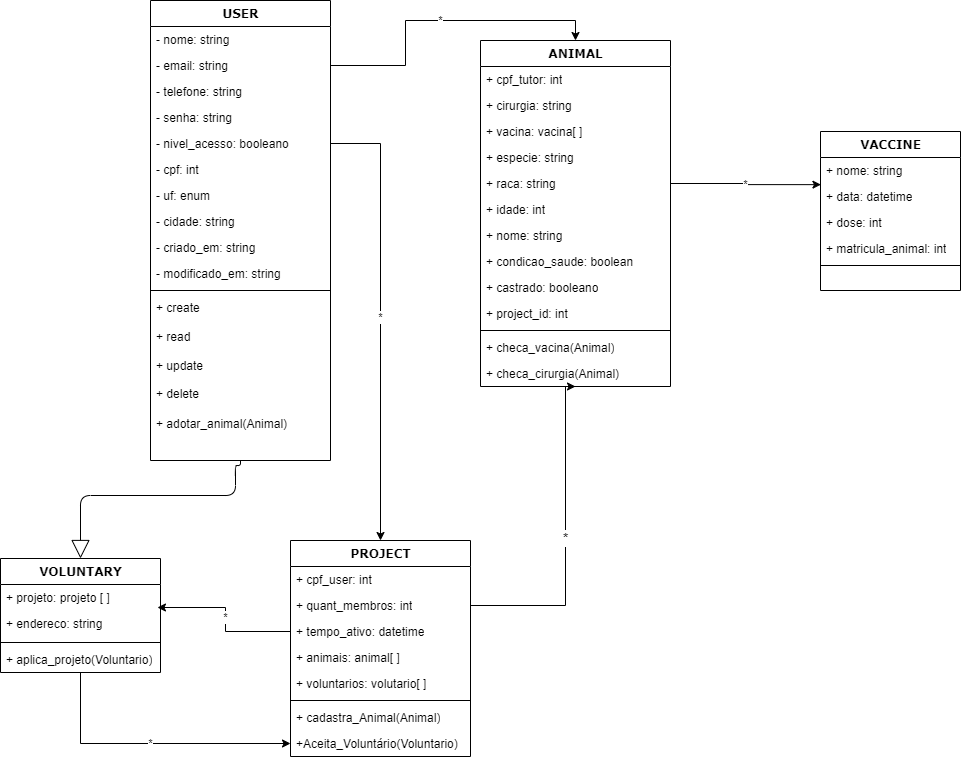

The diagram above was exported from draw.io. Its source (the exported page's mxGraphModel, read from the mxfile embedded in the PNG):
<mxGraphModel dx="868" dy="442" grid="1" gridSize="10" guides="1" tooltips="1" connect="1" arrows="1" fold="1" page="1" pageScale="1" pageWidth="1100" pageHeight="850" background="none" math="0" shadow="0">
  <root>
    <mxCell id="0" />
    <mxCell id="1" parent="0" />
    <mxCell id="78961159f06e98e8-30" value="USER" style="swimlane;html=1;fontStyle=1;align=center;verticalAlign=top;childLayout=stackLayout;horizontal=1;startSize=26;horizontalStack=0;resizeParent=1;resizeLast=0;collapsible=1;marginBottom=0;swimlaneFillColor=#ffffff;rounded=0;shadow=0;comic=0;labelBackgroundColor=none;strokeWidth=1;fillColor=none;fontFamily=Verdana;fontSize=12" parent="1" vertex="1">
      <mxGeometry x="430" y="30" width="180" height="460" as="geometry" />
    </mxCell>
    <mxCell id="78961159f06e98e8-31" value="&lt;div&gt;- nome: string&lt;/div&gt;&lt;div&gt;&lt;br&gt;&lt;/div&gt;" style="text;html=1;strokeColor=none;fillColor=none;align=left;verticalAlign=top;spacingLeft=4;spacingRight=4;whiteSpace=wrap;overflow=hidden;rotatable=0;points=[[0,0.5],[1,0.5]];portConstraint=eastwest;" parent="78961159f06e98e8-30" vertex="1">
      <mxGeometry y="26" width="180" height="26" as="geometry" />
    </mxCell>
    <mxCell id="78961159f06e98e8-32" value="- email: string" style="text;html=1;strokeColor=none;fillColor=none;align=left;verticalAlign=top;spacingLeft=4;spacingRight=4;whiteSpace=wrap;overflow=hidden;rotatable=0;points=[[0,0.5],[1,0.5]];portConstraint=eastwest;" parent="78961159f06e98e8-30" vertex="1">
      <mxGeometry y="52" width="180" height="26" as="geometry" />
    </mxCell>
    <mxCell id="78961159f06e98e8-33" value="- telefone: string" style="text;html=1;strokeColor=none;fillColor=none;align=left;verticalAlign=top;spacingLeft=4;spacingRight=4;whiteSpace=wrap;overflow=hidden;rotatable=0;points=[[0,0.5],[1,0.5]];portConstraint=eastwest;" parent="78961159f06e98e8-30" vertex="1">
      <mxGeometry y="78" width="180" height="26" as="geometry" />
    </mxCell>
    <mxCell id="78961159f06e98e8-34" value="- senha: string" style="text;html=1;strokeColor=none;fillColor=none;align=left;verticalAlign=top;spacingLeft=4;spacingRight=4;whiteSpace=wrap;overflow=hidden;rotatable=0;points=[[0,0.5],[1,0.5]];portConstraint=eastwest;" parent="78961159f06e98e8-30" vertex="1">
      <mxGeometry y="104" width="180" height="26" as="geometry" />
    </mxCell>
    <mxCell id="78961159f06e98e8-36" value="- nivel_acesso: booleano" style="text;html=1;strokeColor=none;fillColor=none;align=left;verticalAlign=top;spacingLeft=4;spacingRight=4;whiteSpace=wrap;overflow=hidden;rotatable=0;points=[[0,0.5],[1,0.5]];portConstraint=eastwest;" parent="78961159f06e98e8-30" vertex="1">
      <mxGeometry y="130" width="180" height="26" as="geometry" />
    </mxCell>
    <mxCell id="3E4wAJP7SWjR9emXEBjV-2" value="- cpf: int" style="text;html=1;strokeColor=none;fillColor=none;align=left;verticalAlign=top;spacingLeft=4;spacingRight=4;whiteSpace=wrap;overflow=hidden;rotatable=0;points=[[0,0.5],[1,0.5]];portConstraint=eastwest;" parent="78961159f06e98e8-30" vertex="1">
      <mxGeometry y="156" width="180" height="26" as="geometry" />
    </mxCell>
    <mxCell id="PI2IsEbK0ye6XkD4RWvU-29" value="- uf: enum" style="text;html=1;strokeColor=none;fillColor=none;align=left;verticalAlign=top;spacingLeft=4;spacingRight=4;whiteSpace=wrap;overflow=hidden;rotatable=0;points=[[0,0.5],[1,0.5]];portConstraint=eastwest;" parent="78961159f06e98e8-30" vertex="1">
      <mxGeometry y="182" width="180" height="26" as="geometry" />
    </mxCell>
    <mxCell id="PI2IsEbK0ye6XkD4RWvU-31" value="- cidade: string" style="text;html=1;strokeColor=none;fillColor=none;align=left;verticalAlign=top;spacingLeft=4;spacingRight=4;whiteSpace=wrap;overflow=hidden;rotatable=0;points=[[0,0.5],[1,0.5]];portConstraint=eastwest;" parent="78961159f06e98e8-30" vertex="1">
      <mxGeometry y="208" width="180" height="26" as="geometry" />
    </mxCell>
    <mxCell id="PI2IsEbK0ye6XkD4RWvU-30" value="- criado_em: string" style="text;html=1;strokeColor=none;fillColor=none;align=left;verticalAlign=top;spacingLeft=4;spacingRight=4;whiteSpace=wrap;overflow=hidden;rotatable=0;points=[[0,0.5],[1,0.5]];portConstraint=eastwest;" parent="78961159f06e98e8-30" vertex="1">
      <mxGeometry y="234" width="180" height="26" as="geometry" />
    </mxCell>
    <mxCell id="PI2IsEbK0ye6XkD4RWvU-32" value="- modificado_em: string" style="text;html=1;strokeColor=none;fillColor=none;align=left;verticalAlign=top;spacingLeft=4;spacingRight=4;whiteSpace=wrap;overflow=hidden;rotatable=0;points=[[0,0.5],[1,0.5]];portConstraint=eastwest;" parent="78961159f06e98e8-30" vertex="1">
      <mxGeometry y="260" width="180" height="26" as="geometry" />
    </mxCell>
    <mxCell id="78961159f06e98e8-38" value="" style="line;html=1;strokeWidth=1;fillColor=none;align=left;verticalAlign=middle;spacingTop=-1;spacingLeft=3;spacingRight=3;rotatable=0;labelPosition=right;points=[];portConstraint=eastwest;" parent="78961159f06e98e8-30" vertex="1">
      <mxGeometry y="286" width="180" height="8" as="geometry" />
    </mxCell>
    <mxCell id="78961159f06e98e8-39" value="+ create&lt;br&gt;&lt;br&gt;+ read&lt;br&gt;&lt;br&gt;+ update&lt;br&gt;&lt;br&gt;+ delete" style="text;html=1;strokeColor=none;fillColor=none;align=left;verticalAlign=top;spacingLeft=4;spacingRight=4;whiteSpace=wrap;overflow=hidden;rotatable=0;points=[[0,0.5],[1,0.5]];portConstraint=eastwest;" parent="78961159f06e98e8-30" vertex="1">
      <mxGeometry y="294" width="180" height="116" as="geometry" />
    </mxCell>
    <mxCell id="C7S_2rnUaooYqiDe9sBj-11" value="+ adotar_animal(Animal)" style="text;html=1;strokeColor=none;fillColor=none;align=left;verticalAlign=top;spacingLeft=4;spacingRight=4;whiteSpace=wrap;overflow=hidden;rotatable=0;points=[[0,0.5],[1,0.5]];portConstraint=eastwest;" parent="78961159f06e98e8-30" vertex="1">
      <mxGeometry y="410" width="180" height="50" as="geometry" />
    </mxCell>
    <mxCell id="78961159f06e98e8-43" value="PROJECT" style="swimlane;html=1;fontStyle=1;align=center;verticalAlign=top;childLayout=stackLayout;horizontal=1;startSize=26;horizontalStack=0;resizeParent=1;resizeLast=0;collapsible=1;marginBottom=0;swimlaneFillColor=#ffffff;rounded=0;shadow=0;comic=0;labelBackgroundColor=none;strokeWidth=1;fillColor=none;fontFamily=Verdana;fontSize=12" parent="1" vertex="1">
      <mxGeometry x="570" y="570" width="180" height="216" as="geometry" />
    </mxCell>
    <mxCell id="C7S_2rnUaooYqiDe9sBj-5" value="+ cpf_user: int" style="text;html=1;strokeColor=none;fillColor=none;align=left;verticalAlign=top;spacingLeft=4;spacingRight=4;whiteSpace=wrap;overflow=hidden;rotatable=0;points=[[0,0.5],[1,0.5]];portConstraint=eastwest;" parent="78961159f06e98e8-43" vertex="1">
      <mxGeometry y="26" width="180" height="26" as="geometry" />
    </mxCell>
    <mxCell id="78961159f06e98e8-45" value="+ quant_membros: int" style="text;html=1;strokeColor=none;fillColor=none;align=left;verticalAlign=top;spacingLeft=4;spacingRight=4;whiteSpace=wrap;overflow=hidden;rotatable=0;points=[[0,0.5],[1,0.5]];portConstraint=eastwest;" parent="78961159f06e98e8-43" vertex="1">
      <mxGeometry y="52" width="180" height="26" as="geometry" />
    </mxCell>
    <mxCell id="78961159f06e98e8-49" value="+ tempo_ativo: datetime&lt;br&gt;" style="text;html=1;strokeColor=none;fillColor=none;align=left;verticalAlign=top;spacingLeft=4;spacingRight=4;whiteSpace=wrap;overflow=hidden;rotatable=0;points=[[0,0.5],[1,0.5]];portConstraint=eastwest;" parent="78961159f06e98e8-43" vertex="1">
      <mxGeometry y="78" width="180" height="26" as="geometry" />
    </mxCell>
    <mxCell id="PI2IsEbK0ye6XkD4RWvU-33" value="+ animais: animal[ ]" style="text;html=1;strokeColor=none;fillColor=none;align=left;verticalAlign=top;spacingLeft=4;spacingRight=4;whiteSpace=wrap;overflow=hidden;rotatable=0;points=[[0,0.5],[1,0.5]];portConstraint=eastwest;" parent="78961159f06e98e8-43" vertex="1">
      <mxGeometry y="104" width="180" height="26" as="geometry" />
    </mxCell>
    <mxCell id="C7S_2rnUaooYqiDe9sBj-8" value="+ voluntarios: volutario[ ]" style="text;html=1;strokeColor=none;fillColor=none;align=left;verticalAlign=top;spacingLeft=4;spacingRight=4;whiteSpace=wrap;overflow=hidden;rotatable=0;points=[[0,0.5],[1,0.5]];portConstraint=eastwest;" parent="78961159f06e98e8-43" vertex="1">
      <mxGeometry y="130" width="180" height="26" as="geometry" />
    </mxCell>
    <mxCell id="78961159f06e98e8-51" value="" style="line;html=1;strokeWidth=1;fillColor=none;align=left;verticalAlign=middle;spacingTop=-1;spacingLeft=3;spacingRight=3;rotatable=0;labelPosition=right;points=[];portConstraint=eastwest;" parent="78961159f06e98e8-43" vertex="1">
      <mxGeometry y="156" width="180" height="8" as="geometry" />
    </mxCell>
    <mxCell id="78961159f06e98e8-52" value="+ cadastra_Animal(Animal)" style="text;html=1;strokeColor=none;fillColor=none;align=left;verticalAlign=top;spacingLeft=4;spacingRight=4;whiteSpace=wrap;overflow=hidden;rotatable=0;points=[[0,0.5],[1,0.5]];portConstraint=eastwest;" parent="78961159f06e98e8-43" vertex="1">
      <mxGeometry y="164" width="180" height="26" as="geometry" />
    </mxCell>
    <mxCell id="3E4wAJP7SWjR9emXEBjV-9" value="+Aceita_Voluntário(Voluntario)" style="text;html=1;strokeColor=none;fillColor=none;align=left;verticalAlign=top;spacingLeft=4;spacingRight=4;whiteSpace=wrap;overflow=hidden;rotatable=0;points=[[0,0.5],[1,0.5]];portConstraint=eastwest;" parent="78961159f06e98e8-43" vertex="1">
      <mxGeometry y="190" width="180" height="26" as="geometry" />
    </mxCell>
    <mxCell id="C7S_2rnUaooYqiDe9sBj-6" value="*" style="edgeStyle=orthogonalEdgeStyle;rounded=0;orthogonalLoop=1;jettySize=auto;html=1;entryX=0;entryY=0.5;entryDx=0;entryDy=0;" parent="1" source="78961159f06e98e8-108" target="3E4wAJP7SWjR9emXEBjV-9" edge="1">
      <mxGeometry relative="1" as="geometry" />
    </mxCell>
    <mxCell id="78961159f06e98e8-108" value="VOLUNTARY" style="swimlane;html=1;fontStyle=1;align=center;verticalAlign=top;childLayout=stackLayout;horizontal=1;startSize=26;horizontalStack=0;resizeParent=1;resizeLast=0;collapsible=1;marginBottom=0;swimlaneFillColor=#ffffff;rounded=0;shadow=0;comic=0;labelBackgroundColor=none;strokeWidth=1;fillColor=none;fontFamily=Verdana;fontSize=12" parent="1" vertex="1">
      <mxGeometry x="280" y="588" width="160" height="114" as="geometry" />
    </mxCell>
    <mxCell id="78961159f06e98e8-109" value="+ projeto: projeto [ ]" style="text;html=1;strokeColor=none;fillColor=none;align=left;verticalAlign=top;spacingLeft=4;spacingRight=4;whiteSpace=wrap;overflow=hidden;rotatable=0;points=[[0,0.5],[1,0.5]];portConstraint=eastwest;" parent="78961159f06e98e8-108" vertex="1">
      <mxGeometry y="26" width="160" height="26" as="geometry" />
    </mxCell>
    <mxCell id="PI2IsEbK0ye6XkD4RWvU-34" value="+ endereco: string" style="text;html=1;strokeColor=none;fillColor=none;align=left;verticalAlign=top;spacingLeft=4;spacingRight=4;whiteSpace=wrap;overflow=hidden;rotatable=0;points=[[0,0.5],[1,0.5]];portConstraint=eastwest;" parent="78961159f06e98e8-108" vertex="1">
      <mxGeometry y="52" width="160" height="28" as="geometry" />
    </mxCell>
    <mxCell id="78961159f06e98e8-116" value="" style="line;html=1;strokeWidth=1;fillColor=none;align=left;verticalAlign=middle;spacingTop=-1;spacingLeft=3;spacingRight=3;rotatable=0;labelPosition=right;points=[];portConstraint=eastwest;" parent="78961159f06e98e8-108" vertex="1">
      <mxGeometry y="80" width="160" height="8" as="geometry" />
    </mxCell>
    <mxCell id="78961159f06e98e8-117" value="+ aplica_projeto(Voluntario)" style="text;html=1;strokeColor=none;fillColor=none;align=left;verticalAlign=top;spacingLeft=4;spacingRight=4;whiteSpace=wrap;overflow=hidden;rotatable=0;points=[[0,0.5],[1,0.5]];portConstraint=eastwest;" parent="78961159f06e98e8-108" vertex="1">
      <mxGeometry y="88" width="160" height="26" as="geometry" />
    </mxCell>
    <mxCell id="PI2IsEbK0ye6XkD4RWvU-1" value="ANIMAL" style="swimlane;html=1;fontStyle=1;align=center;verticalAlign=top;childLayout=stackLayout;horizontal=1;startSize=26;horizontalStack=0;resizeParent=1;resizeLast=0;collapsible=1;marginBottom=0;swimlaneFillColor=#ffffff;rounded=0;shadow=0;comic=0;labelBackgroundColor=none;strokeWidth=1;fillColor=none;fontFamily=Verdana;fontSize=12" parent="1" vertex="1">
      <mxGeometry x="760" y="70" width="190" height="346" as="geometry" />
    </mxCell>
    <mxCell id="PI2IsEbK0ye6XkD4RWvU-11" value="+ cpf_tutor: int" style="text;html=1;strokeColor=none;fillColor=none;align=left;verticalAlign=top;spacingLeft=4;spacingRight=4;whiteSpace=wrap;overflow=hidden;rotatable=0;points=[[0,0.5],[1,0.5]];portConstraint=eastwest;" parent="PI2IsEbK0ye6XkD4RWvU-1" vertex="1">
      <mxGeometry y="26" width="190" height="26" as="geometry" />
    </mxCell>
    <mxCell id="PI2IsEbK0ye6XkD4RWvU-13" value="+ cirurgia: string" style="text;html=1;strokeColor=none;fillColor=none;align=left;verticalAlign=top;spacingLeft=4;spacingRight=4;whiteSpace=wrap;overflow=hidden;rotatable=0;points=[[0,0.5],[1,0.5]];portConstraint=eastwest;" parent="PI2IsEbK0ye6XkD4RWvU-1" vertex="1">
      <mxGeometry y="52" width="190" height="26" as="geometry" />
    </mxCell>
    <mxCell id="PI2IsEbK0ye6XkD4RWvU-14" value="+ vacina: vacina[ ]" style="text;html=1;strokeColor=none;fillColor=none;align=left;verticalAlign=top;spacingLeft=4;spacingRight=4;whiteSpace=wrap;overflow=hidden;rotatable=0;points=[[0,0.5],[1,0.5]];portConstraint=eastwest;" parent="PI2IsEbK0ye6XkD4RWvU-1" vertex="1">
      <mxGeometry y="78" width="190" height="26" as="geometry" />
    </mxCell>
    <mxCell id="PI2IsEbK0ye6XkD4RWvU-2" value="+ especie: string" style="text;html=1;strokeColor=none;fillColor=none;align=left;verticalAlign=top;spacingLeft=4;spacingRight=4;whiteSpace=wrap;overflow=hidden;rotatable=0;points=[[0,0.5],[1,0.5]];portConstraint=eastwest;" parent="PI2IsEbK0ye6XkD4RWvU-1" vertex="1">
      <mxGeometry y="104" width="190" height="26" as="geometry" />
    </mxCell>
    <mxCell id="PI2IsEbK0ye6XkD4RWvU-3" value="+ raca: string" style="text;html=1;strokeColor=none;fillColor=none;align=left;verticalAlign=top;spacingLeft=4;spacingRight=4;whiteSpace=wrap;overflow=hidden;rotatable=0;points=[[0,0.5],[1,0.5]];portConstraint=eastwest;" parent="PI2IsEbK0ye6XkD4RWvU-1" vertex="1">
      <mxGeometry y="130" width="190" height="26" as="geometry" />
    </mxCell>
    <mxCell id="PI2IsEbK0ye6XkD4RWvU-4" value="+ idade: int" style="text;html=1;strokeColor=none;fillColor=none;align=left;verticalAlign=top;spacingLeft=4;spacingRight=4;whiteSpace=wrap;overflow=hidden;rotatable=0;points=[[0,0.5],[1,0.5]];portConstraint=eastwest;" parent="PI2IsEbK0ye6XkD4RWvU-1" vertex="1">
      <mxGeometry y="156" width="190" height="26" as="geometry" />
    </mxCell>
    <mxCell id="PI2IsEbK0ye6XkD4RWvU-8" value="+ nome: string" style="text;html=1;strokeColor=none;fillColor=none;align=left;verticalAlign=top;spacingLeft=4;spacingRight=4;whiteSpace=wrap;overflow=hidden;rotatable=0;points=[[0,0.5],[1,0.5]];portConstraint=eastwest;" parent="PI2IsEbK0ye6XkD4RWvU-1" vertex="1">
      <mxGeometry y="182" width="190" height="26" as="geometry" />
    </mxCell>
    <mxCell id="PI2IsEbK0ye6XkD4RWvU-9" value="+ condicao_saude: boolean" style="text;html=1;strokeColor=none;fillColor=none;align=left;verticalAlign=top;spacingLeft=4;spacingRight=4;whiteSpace=wrap;overflow=hidden;rotatable=0;points=[[0,0.5],[1,0.5]];portConstraint=eastwest;" parent="PI2IsEbK0ye6XkD4RWvU-1" vertex="1">
      <mxGeometry y="208" width="190" height="26" as="geometry" />
    </mxCell>
    <mxCell id="PI2IsEbK0ye6XkD4RWvU-10" value="+ castrado: booleano" style="text;html=1;strokeColor=none;fillColor=none;align=left;verticalAlign=top;spacingLeft=4;spacingRight=4;whiteSpace=wrap;overflow=hidden;rotatable=0;points=[[0,0.5],[1,0.5]];portConstraint=eastwest;" parent="PI2IsEbK0ye6XkD4RWvU-1" vertex="1">
      <mxGeometry y="234" width="190" height="26" as="geometry" />
    </mxCell>
    <mxCell id="C7S_2rnUaooYqiDe9sBj-4" value="+ project_id: int" style="text;html=1;strokeColor=none;fillColor=none;align=left;verticalAlign=top;spacingLeft=4;spacingRight=4;whiteSpace=wrap;overflow=hidden;rotatable=0;points=[[0,0.5],[1,0.5]];portConstraint=eastwest;" parent="PI2IsEbK0ye6XkD4RWvU-1" vertex="1">
      <mxGeometry y="260" width="190" height="26" as="geometry" />
    </mxCell>
    <mxCell id="PI2IsEbK0ye6XkD4RWvU-5" value="" style="line;html=1;strokeWidth=1;fillColor=none;align=left;verticalAlign=middle;spacingTop=-1;spacingLeft=3;spacingRight=3;rotatable=0;labelPosition=right;points=[];portConstraint=eastwest;" parent="PI2IsEbK0ye6XkD4RWvU-1" vertex="1">
      <mxGeometry y="286" width="190" height="8" as="geometry" />
    </mxCell>
    <mxCell id="PI2IsEbK0ye6XkD4RWvU-6" value="+ checa_vacina(Animal)" style="text;html=1;strokeColor=none;fillColor=none;align=left;verticalAlign=top;spacingLeft=4;spacingRight=4;whiteSpace=wrap;overflow=hidden;rotatable=0;points=[[0,0.5],[1,0.5]];portConstraint=eastwest;" parent="PI2IsEbK0ye6XkD4RWvU-1" vertex="1">
      <mxGeometry y="294" width="190" height="26" as="geometry" />
    </mxCell>
    <mxCell id="PI2IsEbK0ye6XkD4RWvU-7" value="+ checa_cirurgia(Animal)" style="text;html=1;strokeColor=none;fillColor=none;align=left;verticalAlign=top;spacingLeft=4;spacingRight=4;whiteSpace=wrap;overflow=hidden;rotatable=0;points=[[0,0.5],[1,0.5]];portConstraint=eastwest;" parent="PI2IsEbK0ye6XkD4RWvU-1" vertex="1">
      <mxGeometry y="320" width="190" height="26" as="geometry" />
    </mxCell>
    <mxCell id="PI2IsEbK0ye6XkD4RWvU-12" value="&lt;font style=&quot;font-size: 14px;&quot;&gt;*&lt;/font&gt;" style="edgeStyle=orthogonalEdgeStyle;rounded=0;orthogonalLoop=1;jettySize=auto;html=1;exitX=1;exitY=0.5;exitDx=0;exitDy=0;entryX=0.5;entryY=1;entryDx=0;entryDy=0;fontStyle=0" parent="1" source="78961159f06e98e8-45" target="PI2IsEbK0ye6XkD4RWvU-1" edge="1">
      <mxGeometry relative="1" as="geometry">
        <mxPoint x="989.9999999999998" y="586" as="sourcePoint" />
        <mxPoint x="869.9999999999998" y="560" as="targetPoint" />
        <Array as="points">
          <mxPoint x="845" y="635" />
        </Array>
      </mxGeometry>
    </mxCell>
    <mxCell id="PI2IsEbK0ye6XkD4RWvU-15" value="VACCINE" style="swimlane;html=1;fontStyle=1;align=center;verticalAlign=top;childLayout=stackLayout;horizontal=1;startSize=26;horizontalStack=0;resizeParent=1;resizeLast=0;collapsible=1;marginBottom=0;swimlaneFillColor=#ffffff;rounded=0;shadow=0;comic=0;labelBackgroundColor=none;strokeWidth=1;fillColor=none;fontFamily=Verdana;fontSize=12" parent="1" vertex="1">
      <mxGeometry x="1100" y="161" width="140" height="159" as="geometry" />
    </mxCell>
    <mxCell id="PI2IsEbK0ye6XkD4RWvU-16" value="+ nome: string" style="text;html=1;strokeColor=none;fillColor=none;align=left;verticalAlign=top;spacingLeft=4;spacingRight=4;whiteSpace=wrap;overflow=hidden;rotatable=0;points=[[0,0.5],[1,0.5]];portConstraint=eastwest;" parent="PI2IsEbK0ye6XkD4RWvU-15" vertex="1">
      <mxGeometry y="26" width="140" height="26" as="geometry" />
    </mxCell>
    <mxCell id="PI2IsEbK0ye6XkD4RWvU-17" value="+ data: datetime" style="text;html=1;strokeColor=none;fillColor=none;align=left;verticalAlign=top;spacingLeft=4;spacingRight=4;whiteSpace=wrap;overflow=hidden;rotatable=0;points=[[0,0.5],[1,0.5]];portConstraint=eastwest;" parent="PI2IsEbK0ye6XkD4RWvU-15" vertex="1">
      <mxGeometry y="52" width="140" height="26" as="geometry" />
    </mxCell>
    <mxCell id="PI2IsEbK0ye6XkD4RWvU-25" value="+ dose: int" style="text;html=1;strokeColor=none;fillColor=none;align=left;verticalAlign=top;spacingLeft=4;spacingRight=4;whiteSpace=wrap;overflow=hidden;rotatable=0;points=[[0,0.5],[1,0.5]];portConstraint=eastwest;" parent="PI2IsEbK0ye6XkD4RWvU-15" vertex="1">
      <mxGeometry y="78" width="140" height="26" as="geometry" />
    </mxCell>
    <mxCell id="C7S_2rnUaooYqiDe9sBj-2" value="+ matricula_animal: int" style="text;html=1;strokeColor=none;fillColor=none;align=left;verticalAlign=top;spacingLeft=4;spacingRight=4;whiteSpace=wrap;overflow=hidden;rotatable=0;points=[[0,0.5],[1,0.5]];portConstraint=eastwest;" parent="PI2IsEbK0ye6XkD4RWvU-15" vertex="1">
      <mxGeometry y="104" width="140" height="26" as="geometry" />
    </mxCell>
    <mxCell id="PI2IsEbK0ye6XkD4RWvU-18" value="" style="line;html=1;strokeWidth=1;fillColor=none;align=left;verticalAlign=middle;spacingTop=-1;spacingLeft=3;spacingRight=3;rotatable=0;labelPosition=right;points=[];portConstraint=eastwest;" parent="PI2IsEbK0ye6XkD4RWvU-15" vertex="1">
      <mxGeometry y="130" width="140" height="8" as="geometry" />
    </mxCell>
    <mxCell id="C7S_2rnUaooYqiDe9sBj-3" value="*" style="edgeStyle=orthogonalEdgeStyle;rounded=0;orthogonalLoop=1;jettySize=auto;html=1;exitX=1;exitY=0.5;exitDx=0;exitDy=0;" parent="1" source="78961159f06e98e8-36" target="78961159f06e98e8-43" edge="1">
      <mxGeometry relative="1" as="geometry" />
    </mxCell>
    <mxCell id="C7S_2rnUaooYqiDe9sBj-7" value="*" style="edgeStyle=orthogonalEdgeStyle;rounded=0;orthogonalLoop=1;jettySize=auto;html=1;exitX=0;exitY=0.5;exitDx=0;exitDy=0;entryX=0.981;entryY=-0.107;entryDx=0;entryDy=0;entryPerimeter=0;" parent="1" source="78961159f06e98e8-49" target="PI2IsEbK0ye6XkD4RWvU-34" edge="1">
      <mxGeometry relative="1" as="geometry" />
    </mxCell>
    <mxCell id="C7S_2rnUaooYqiDe9sBj-9" value="*" style="edgeStyle=orthogonalEdgeStyle;rounded=0;orthogonalLoop=1;jettySize=auto;html=1;exitX=1;exitY=0.5;exitDx=0;exitDy=0;entryX=0.003;entryY=0.044;entryDx=0;entryDy=0;entryPerimeter=0;" parent="1" source="PI2IsEbK0ye6XkD4RWvU-3" target="PI2IsEbK0ye6XkD4RWvU-17" edge="1">
      <mxGeometry relative="1" as="geometry" />
    </mxCell>
    <mxCell id="C7S_2rnUaooYqiDe9sBj-10" value="*" style="edgeStyle=orthogonalEdgeStyle;rounded=0;orthogonalLoop=1;jettySize=auto;html=1;entryX=0.5;entryY=0;entryDx=0;entryDy=0;" parent="1" source="78961159f06e98e8-32" target="PI2IsEbK0ye6XkD4RWvU-1" edge="1">
      <mxGeometry relative="1" as="geometry" />
    </mxCell>
    <mxCell id="3E4wAJP7SWjR9emXEBjV-4" style="edgeStyle=orthogonalEdgeStyle;html=1;labelBackgroundColor=none;startFill=0;startSize=8;endArrow=block;endFill=0;endSize=16;fontFamily=Verdana;fontSize=12;exitX=0.5;exitY=1;exitDx=0;exitDy=0;exitPerimeter=0;" parent="1" source="C7S_2rnUaooYqiDe9sBj-11" edge="1">
      <mxGeometry relative="1" as="geometry">
        <Array as="points">
          <mxPoint x="520" y="495" />
          <mxPoint x="515" y="495" />
          <mxPoint x="515" y="525" />
          <mxPoint x="360" y="525" />
        </Array>
        <mxPoint x="520" y="495" as="sourcePoint" />
        <mxPoint x="360" y="588" as="targetPoint" />
      </mxGeometry>
    </mxCell>
  </root>
</mxGraphModel>